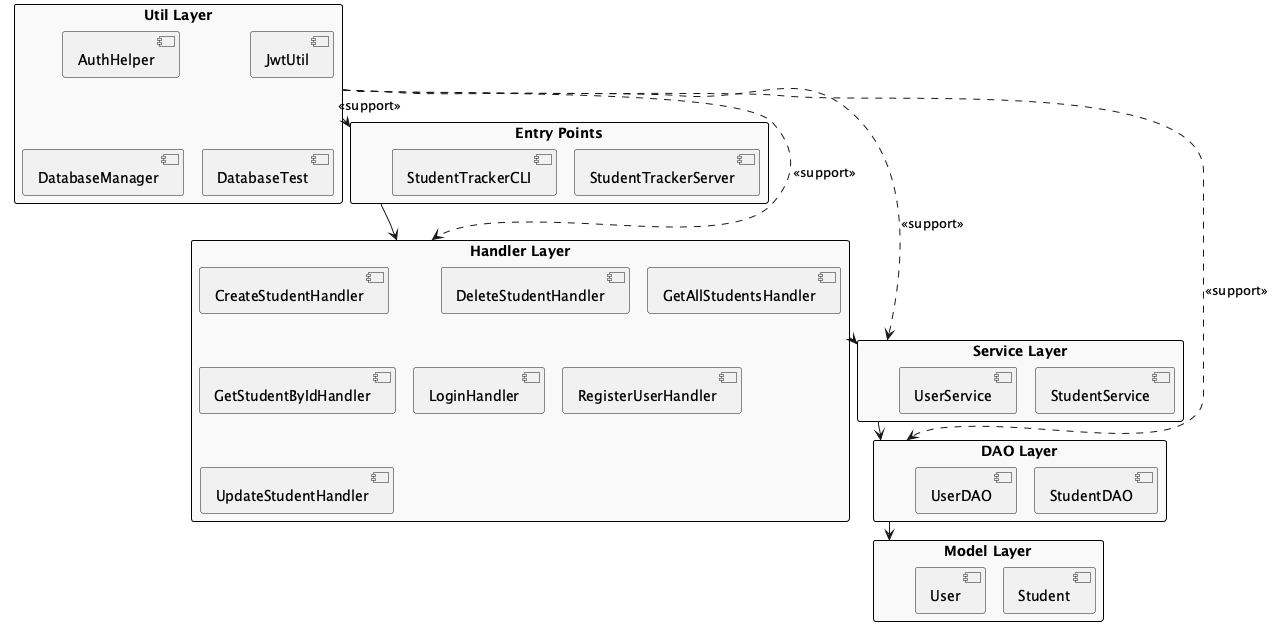

The diagram above was rendered by PlantUML. Its source (embedded in the PNG):
@startuml
' Backend Layered Architecture Diagram
!pragma layout smetana
top to bottom direction
skinparam rectangle {
  BackgroundColor #F9F9F9
  BorderColor Black
}
skinparam shadowing false
skinparam defaultTextAlignment center

' Entry Points
rectangle "Entry Points" as EntryPoints {
  [StudentTrackerServer]
  [StudentTrackerCLI]
}

' Handler Layer
rectangle "Handler Layer" as HandlerLayer {
  [CreateStudentHandler]
  [DeleteStudentHandler]
  [GetAllStudentsHandler]
  [GetStudentByIdHandler]
  [LoginHandler]
  [RegisterUserHandler]
  [UpdateStudentHandler]
}

' Service Layer
rectangle "Service Layer" as ServiceLayer {
  [StudentService]
  [UserService]
}

' DAO Layer
rectangle "DAO Layer" as DAOLayer {
  [StudentDAO]
  [UserDAO]
}

' Model Layer
rectangle "Model Layer" as ModelLayer {
  [Student]
  [User]
}

' Util Layer
rectangle "Util Layer" as UtilLayer {
  [AuthHelper]
  [JwtUtil]
  [DatabaseManager]
  [DatabaseTest]
}

' Layer relationships
EntryPoints -down-> HandlerLayer
HandlerLayer -down-> ServiceLayer
ServiceLayer -down-> DAOLayer
DAOLayer -down-> ModelLayer
UtilLayer ..> HandlerLayer : <<support>>
UtilLayer ..> ServiceLayer : <<support>>
UtilLayer ..> DAOLayer : <<support>>
UtilLayer ..> EntryPoints : <<support>>

@enduml